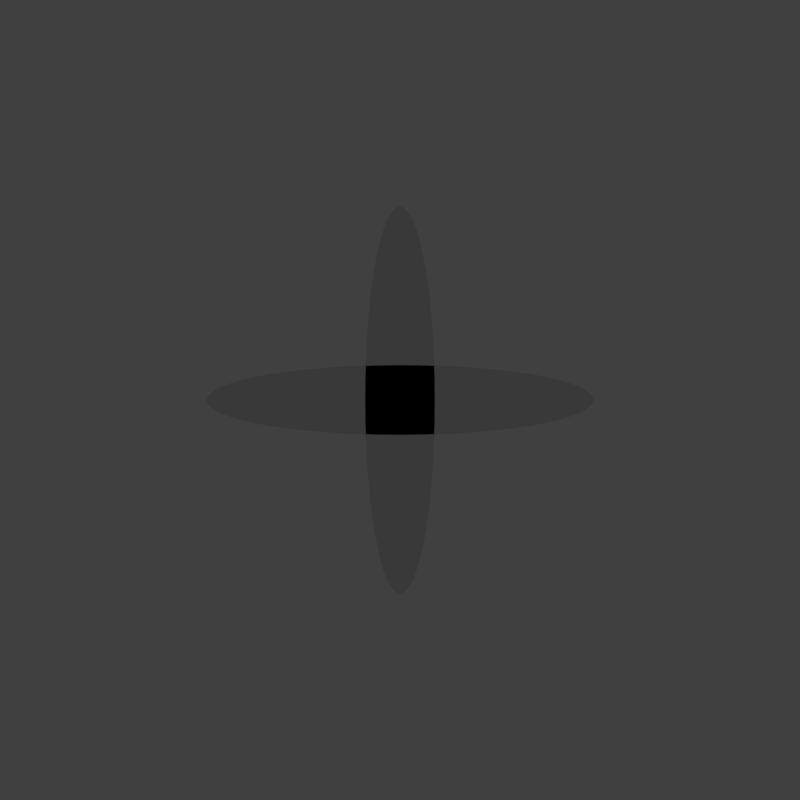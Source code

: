 # Source: rendermarker.cursor.blend  (saved by Blender 2.78.0; exported with 4.5.12 LTS)
import bpy
from mathutils import Matrix  # noqa: F401  (used for matrix-valued properties, if any)

bpy.ops.wm.read_factory_settings(use_empty=True)
scene = bpy.context.scene
scene.name = 'cursor'

# ---- collections
col_collection_1 = bpy.data.collections.new('Collection 1'); scene.collection.children.link(col_collection_1)

# ---- materials (node trees are filled in below, after node groups)
mat_white = bpy.data.materials.new('white')
mat_mod_red_satuated = bpy.data.materials.new('mod_red_satuated')
mat_mod_red_satuated.alpha_threshold = 0.0
mat_mod_red_satuated.roughness = 0.5
mat_white_1 = bpy.data.materials.new('white')
mat_white_1.alpha_threshold = 0.0
mat_white_1.roughness = 0.5

# ---- material node trees
mat_mod_red_satuated.use_nodes = True; mat_mod_red_satuated.node_tree.nodes.clear()
_N = mat_mod_red_satuated.node_tree.nodes; _L = mat_mod_red_satuated.node_tree.links
n0 = _N.new('ShaderNodeOutputMaterial'); n0.name = 'Material Output'; n0.location = (300, 300)
n1 = _N.new('ShaderNodeEmission'); n1.name = 'Emission'; n1.location = (10, 300)
n1.inputs[0].default_value = (1.0, 0.1329, 0.1329, 1.0)
_L.new(n1.outputs[0], n0.inputs[0])
n0.is_active_output = True
mat_white_1.use_nodes = True; mat_white_1.node_tree.nodes.clear()
_N = mat_white_1.node_tree.nodes; _L = mat_white_1.node_tree.links
n0 = _N.new('ShaderNodeOutputMaterial'); n0.name = 'Material Output'; n0.location = (300, 300)
n1 = _N.new('ShaderNodeEmission'); n1.name = 'Emission'; n1.location = (10, 300)
_L.new(n1.outputs[0], n0.inputs[0])
n0.is_active_output = True

# ---- world
world_world_006 = bpy.data.worlds.new('World.006'); scene.world = world_world_006
world_world_006.color = (0.05088, 0.05088, 0.05088)
world_world_006.use_sun_shadow = False
world_world_006.sun_shadow_jitter_overblur = 0.0
world_world_006.cycles.sampling_method = 'MANUAL'

# ---- cameras
cam_camera_054 = bpy.data.cameras.new('Camera.054')
cam_camera_054.type = 'ORTHO'
cam_camera_054.clip_end = 100.0
cam_camera_054.lens = 35.0
cam_camera_054.sensor_width = 32.0
cam_camera_054.sensor_height = 18.0
cam_camera_054.ortho_scale = 1.2
cam_camera_054.display_size = 2.0
cam_camera_054.dof.focus_distance = 0.0
cam_camera_053 = bpy.data.cameras.new('Camera.053')
cam_camera_053.type = 'ORTHO'
cam_camera_053.clip_end = 100.0
cam_camera_053.lens = 35.0
cam_camera_053.sensor_width = 32.0
cam_camera_053.sensor_height = 18.0
cam_camera_053.ortho_scale = 1.2
cam_camera_053.display_size = 2.0
cam_camera_053.dof.focus_distance = 0.0
cam_camera_052 = bpy.data.cameras.new('Camera.052')
cam_camera_052.type = 'ORTHO'
cam_camera_052.clip_end = 100.0
cam_camera_052.lens = 35.0
cam_camera_052.sensor_width = 32.0
cam_camera_052.sensor_height = 18.0
cam_camera_052.ortho_scale = 1.2
cam_camera_052.display_size = 2.0
cam_camera_052.dof.focus_distance = 0.0

# ---- meshes
me_circle_014 = bpy.data.meshes.new('Circle.014')
me_circle_014.from_pydata([(-4.404e-08, 0.4153, 0.0), (-0.08103, 0.4074, 0.0), (-0.1589, 0.3837, 0.0), (-0.2307, 0.3453, 0.0), (-0.2937, 0.2937, 0.0), (-0.3453, 0.2307, 0.0), (-0.3837, 0.1589, 0.0), (-0.4074, 0.08103, 0.0), (-0.4153, 2.07e-07, 0.0), (-0.4074, -0.08103, 0.0), (-0.3837, -0.1589, 0.0), (-0.3453, -0.2307, 0.0), (-0.2937, -0.2937, 0.0), (-0.2307, -0.3453, 0.0), (-0.1589, -0.3837, 0.0), (-0.08103, -0.4074, 0.0), (9.13e-08, -0.4153, 0.0), (0.08103, -0.4074, 0.0), (0.1589, -0.3837, 0.0), (0.2307, -0.3453, 0.0), (0.2937, -0.2937, 0.0), (0.3453, -0.2307, 0.0), (0.3837, -0.1589, 0.0), (0.4074, -0.08103, 0.0), (0.4153, 5.767e-07, 0.0), (0.4074, 0.08103, 0.0), (0.3837, 0.1589, 0.0), (0.3453, 0.2307, 0.0), (0.2937, 0.2937, 0.0), (0.2307, 0.3453, 0.0), (0.1589, 0.3837, 0.0), (0.08103, 0.4074, 0.0), (-0.04071, 0.4133, 0.0), (-0.1206, 0.3975, 0.0), (-0.1958, 0.3663, 0.0), (-0.2635, 0.3211, 0.0), (-0.3211, 0.2635, 0.0), (-0.3663, 0.1958, 0.0), (-0.3975, 0.1206, 0.0), (-0.4133, 0.04071, 0.0), (-0.4133, -0.04071, 0.0), (-0.3975, -0.1206, 0.0), (-0.3663, -0.1958, 0.0), (-0.3211, -0.2635, 0.0), (-0.2635, -0.3211, 0.0), (-0.1958, -0.3663, 0.0), (-0.1206, -0.3975, 0.0), (-0.04071, -0.4133, 0.0), (0.04071, -0.4133, 0.0), (0.1206, -0.3975, 0.0), (0.1958, -0.3663, 0.0), (0.2635, -0.3211, 0.0), (0.3211, -0.2635, 0.0), (0.3663, -0.1958, 0.0), (0.3975, -0.1206, 0.0), (0.4133, -0.04071, 0.0), (0.4133, 0.04071, 0.0), (0.3975, 0.1206, 0.0), (0.3663, 0.1958, 0.0), (0.3211, 0.2635, 0.0), (0.2635, 0.3211, 0.0), (0.1958, 0.3663, 0.0), (0.1206, 0.3975, 0.0), (0.04071, 0.4133, 0.0)], [], [(32, 1, 33, 2, 34, 3, 35, 4, 36, 5, 37, 6, 38, 7, 39, 8, 40, 9, 41, 10, 42, 11, 43, 12, 44, 13, 45, 14, 46, 15, 47, 16, 48, 17, 49, 18, 50, 19, 51, 20, 52, 21, 53, 22, 54, 23, 55, 24, 56, 25, 57, 26, 58, 27, 59, 28, 60, 29, 61, 30, 62, 31, 63, 0)])
me_circle_014.materials.append(mat_white)
me_circle_014.use_remesh_preserve_volume = False
me_circle_014.use_remesh_preserve_attributes = False
me_circle_014.use_mirror_vertex_groups = False
me_circle_014.update()
me_circle_013 = bpy.data.meshes.new('Circle.013')
me_circle_013.from_pydata([(-2.38e-08, 0.9552, 0.0), (-0.1864, 0.9369, 0.0), (-0.3655, 0.8825, 0.0), (-0.5307, 0.7942, 0.0), (-0.6754, 0.6754, 0.0), (-0.7942, 0.5307, 0.0), (-0.8825, 0.3655, 0.0), (-0.9369, 0.1864, 0.0), (-0.9552, 2.435e-07, 0.0), (-0.9369, -0.1864, 0.0), (-0.8825, -0.3655, 0.0), (-0.7942, -0.5307, 0.0), (-0.6754, -0.6754, 0.0), (-0.5307, -0.7942, 0.0), (-0.3655, -0.8825, 0.0), (-0.1864, -0.9369, 0.0), (2.874e-07, -0.9552, 0.0), (0.1864, -0.9369, 0.0), (0.3655, -0.8825, 0.0), (0.5307, -0.7942, 0.0), (0.6754, -0.6754, 0.0), (0.7942, -0.5307, 0.0), (0.8825, -0.3655, 0.0), (0.9369, -0.1864, 0.0), (0.9552, 1.094e-06, 0.0), (0.9369, 0.1864, 0.0), (0.8825, 0.3655, 0.0), (0.7942, 0.5307, 0.0), (0.6754, 0.6754, 0.0), (0.5307, 0.7942, 0.0), (0.3655, 0.8825, 0.0), (0.1864, 0.9369, 0.0), (-0.09363, 0.9506, 0.0), (-0.2773, 0.9141, 0.0), (-0.4503, 0.8424, 0.0), (-0.606, 0.7384, 0.0), (-0.7384, 0.606, 0.0), (-0.8424, 0.4503, 0.0), (-0.9141, 0.2773, 0.0), (-0.9506, 0.09363, 0.0), (-0.9506, -0.09363, 0.0), (-0.9141, -0.2773, 0.0), (-0.8424, -0.4503, 0.0), (-0.7384, -0.606, 0.0), (-0.606, -0.7384, 0.0), (-0.4503, -0.8424, 0.0), (-0.2773, -0.9141, 0.0), (-0.09363, -0.9506, 0.0), (0.09363, -0.9506, 0.0), (0.2773, -0.9141, 0.0), (0.4503, -0.8424, 0.0), (0.606, -0.7384, 0.0), (0.7384, -0.606, 0.0), (0.8424, -0.4503, 0.0), (0.9141, -0.2773, 0.0), (0.9506, -0.09363, 0.0), (0.9506, 0.09363, 0.0), (0.9141, 0.2773, 0.0), (0.8424, 0.4503, 0.0), (0.7384, 0.606, 0.0), (0.606, 0.7384, 0.0), (0.4503, 0.8424, 0.0), (0.2773, 0.9141, 0.0), (0.09363, 0.9506, 0.0)], [], [(32, 1, 33, 2, 34, 3, 35, 4, 36, 5, 37, 6, 38, 7, 39, 8, 40, 9, 41, 10, 42, 11, 43, 12, 44, 13, 45, 14, 46, 15, 47, 16, 48, 17, 49, 18, 50, 19, 51, 20, 52, 21, 53, 22, 54, 23, 55, 24, 56, 25, 57, 26, 58, 27, 59, 28, 60, 29, 61, 30, 62, 31, 63, 0)])
me_circle_013.materials.append(mat_white)
me_circle_013.use_remesh_preserve_volume = False
me_circle_013.use_remesh_preserve_attributes = False
me_circle_013.use_mirror_vertex_groups = False
me_circle_013.update()
me_circle_010 = bpy.data.meshes.new('Circle.010')
me_circle_010.from_pydata([(0.0, 0.9297, 0.0), (-0.1814, 0.9118, 0.0), (-0.3558, 0.8589, 0.0), (-0.5165, 0.773, 0.0), (-0.6574, 0.6574, 0.0), (-0.773, 0.5165, 0.0), (-0.8589, 0.3558, 0.0), (-0.9118, 0.1814, 0.0), (-0.9297, 7.019e-08, 0.0), (-0.9118, -0.1814, 0.0), (-0.8589, -0.3558, 0.0), (-0.773, -0.5165, 0.0), (-0.6574, -0.6574, 0.0), (-0.5165, -0.773, 0.0), (-0.3558, -0.8589, 0.0), (-0.1814, -0.9118, 0.0), (3.029e-07, -0.9297, 0.0), (0.1814, -0.9118, 0.0), (0.3558, -0.8589, 0.0), (0.5165, -0.773, 0.0), (0.6574, -0.6574, 0.0), (0.773, -0.5165, 0.0), (0.8589, -0.3558, 0.0), (0.9118, -0.1814, 0.0), (0.9297, 8.977e-07, 0.0), (0.9118, 0.1814, 0.0), (0.8589, 0.3558, 0.0), (0.773, 0.5165, 0.0), (0.6574, 0.6574, 0.0), (0.5165, 0.773, 0.0), (0.3558, 0.8589, 0.0), (0.1814, 0.9118, 0.0), (-0.09113, 0.9252, 0.0), (-0.2699, 0.8897, 0.0), (-0.4383, 0.8199, 0.0), (-0.5898, 0.7187, 0.0), (-0.7187, 0.5898, 0.0), (-0.8199, 0.4383, 0.0), (-0.8897, 0.2699, 0.0), (-0.9252, 0.09113, 0.0), (-0.9252, -0.09113, 0.0), (-0.8897, -0.2699, 0.0), (-0.8199, -0.4383, 0.0), (-0.7187, -0.5898, 0.0), (-0.5898, -0.7187, 0.0), (-0.4383, -0.8199, 0.0), (-0.2699, -0.8897, 0.0), (-0.09113, -0.9252, 0.0), (0.09113, -0.9252, 0.0), (0.2699, -0.8897, 0.0), (0.4383, -0.8199, 0.0), (0.5898, -0.7187, 0.0), (0.7187, -0.5898, 0.0), (0.8199, -0.4383, 0.0), (0.8897, -0.2699, 0.0), (0.9252, -0.09113, 0.0), (0.9252, 0.09113, 0.0), (0.8897, 0.2699, 0.0), (0.8199, 0.4383, 0.0), (0.7187, 0.5898, 0.0), (0.5898, 0.7187, 0.0), (0.4383, 0.8199, 0.0), (0.2699, 0.8897, 0.0), (0.09113, 0.9252, 0.0), (1.659e-08, 0.2047, 0.0), (-0.03993, 0.2008, 0.0), (-0.07833, 0.1891, 0.0), (-0.1137, 0.1702, 0.0), (-0.1447, 0.1447, 0.0), (-0.1702, 0.1137, 0.0), (-0.1891, 0.07834, 0.0), (-0.2008, 0.03993, 0.0), (-0.2047, 9.542e-08, 0.0), (-0.2008, -0.03993, 0.0), (-0.1891, -0.07833, 0.0), (-0.1702, -0.1137, 0.0), (-0.1447, -0.1447, 0.0), (-0.1137, -0.1702, 0.0), (-0.07833, -0.1891, 0.0), (-0.03993, -0.2008, 0.0), (8.328e-08, -0.2047, 0.0), (0.03993, -0.2008, 0.0), (0.07834, -0.1891, 0.0), (0.1137, -0.1702, 0.0), (0.1447, -0.1447, 0.0), (0.1702, -0.1137, 0.0), (0.1891, -0.07833, 0.0), (0.2008, -0.03993, 0.0), (0.2047, 2.776e-07, 0.0), (0.2008, 0.03994, 0.0), (0.1891, 0.07834, 0.0), (0.1702, 0.1137, 0.0), (0.1447, 0.1447, 0.0), (0.1137, 0.1702, 0.0), (0.07833, 0.1891, 0.0), (0.03993, 0.2008, 0.0), (-0.02006, 0.2037, 0.0), (-0.05942, 0.1959, 0.0), (-0.09649, 0.1805, 0.0), (-0.1299, 0.1582, 0.0), (-0.1582, 0.1299, 0.0), (-0.1805, 0.09649, 0.0), (-0.1959, 0.05942, 0.0), (-0.2037, 0.02006, 0.0), (-0.2037, -0.02006, 0.0), (-0.1959, -0.05942, 0.0), (-0.1805, -0.09649, 0.0), (-0.1582, -0.1299, 0.0), (-0.1299, -0.1582, 0.0), (-0.09649, -0.1805, 0.0), (-0.05942, -0.1959, 0.0), (-0.02006, -0.2037, 0.0), (0.02006, -0.2037, 0.0), (0.05942, -0.1959, 0.0), (0.09649, -0.1805, 0.0), (0.1299, -0.1582, 0.0), (0.1582, -0.1299, 0.0), (0.1805, -0.09649, 0.0), (0.1959, -0.05942, 0.0), (0.2037, -0.02006, 0.0), (0.2037, 0.02006, 0.0), (0.1959, 0.05942, 0.0), (0.1805, 0.09649, 0.0), (0.1582, 0.1299, 0.0), (0.1299, 0.1582, 0.0), (0.09649, 0.1805, 0.0), (0.05942, 0.1959, 0.0), (0.02006, 0.2037, 0.0)], [], [(62, 30, 94, 126), (36, 4, 68, 100), (26, 57, 121, 90), (63, 31, 95, 127), (37, 5, 69, 101), (27, 58, 122, 91), (1, 32, 96, 65), (38, 6, 70, 102), (28, 59, 123, 92), (2, 33, 97, 66), (39, 7, 71, 103), (29, 60, 124, 93), (3, 34, 98, 67), (40, 8, 72, 104), (30, 61, 125, 94), (4, 35, 99, 68), (41, 9, 73, 105), (31, 62, 126, 95), (5, 36, 100, 69), (42, 10, 74, 106), (0, 63, 127, 64), (6, 37, 101, 70), (43, 11, 75, 107), (7, 38, 102, 71), (44, 12, 76, 108), (8, 39, 103, 72), (45, 13, 77, 109), (9, 40, 104, 73), (46, 14, 78, 110), (10, 41, 105, 74), (47, 15, 79, 111), (11, 42, 106, 75), (48, 16, 80, 112), (12, 43, 107, 76), (49, 17, 81, 113), (13, 44, 108, 77), (50, 18, 82, 114), (14, 45, 109, 78), (51, 19, 83, 115), (15, 46, 110, 79), (52, 20, 84, 116), (16, 47, 111, 80), (53, 21, 85, 117), (17, 48, 112, 81), (54, 22, 86, 118), (18, 49, 113, 82), (55, 23, 87, 119), (19, 50, 114, 83), (56, 24, 88, 120), (20, 51, 115, 84), (57, 25, 89, 121), (21, 52, 116, 85), (58, 26, 90, 122), (32, 0, 64, 96), (22, 53, 117, 86), (59, 27, 91, 123), (33, 1, 65, 97), (23, 54, 118, 87), (60, 28, 92, 124), (34, 2, 66, 98), (24, 55, 119, 88), (61, 29, 93, 125), (35, 3, 67, 99), (25, 56, 120, 89)])
me_circle_010.materials.append(mat_mod_red_satuated)
me_circle_010.materials.append(mat_white_1)
me_circle_010.use_remesh_preserve_volume = False
me_circle_010.use_remesh_preserve_attributes = False
me_circle_010.use_mirror_vertex_groups = False
me_circle_010.update()

# ---- curves / text
txt_text_299 = bpy.data.curves.new('Text.299', 'FONT')
txt_text_299.dimensions = '2D'
txt_text_299.body = 'cursortrail'
txt_text_299.use_path_clamp = True
txt_text_299.bevel_resolution = 0
txt_text_298 = bpy.data.curves.new('Text.298', 'FONT')
txt_text_298.dimensions = '2D'
txt_text_298.body = 'cursormiddle'
txt_text_298.use_path_clamp = True
txt_text_298.bevel_resolution = 0
txt_text_297 = bpy.data.curves.new('Text.297', 'FONT')
txt_text_297.dimensions = '2D'
txt_text_297.body = 'cursor'
txt_text_297.use_path_clamp = True
txt_text_297.bevel_resolution = 0

# ---- objects
ob_text_107 = bpy.data.objects.new('Text.107', txt_text_299)
ob_text_106 = bpy.data.objects.new('Text.106', txt_text_298)
ob_text_105 = bpy.data.objects.new('Text.105', txt_text_297)
ob_camera_003 = bpy.data.objects.new('Camera.003', cam_camera_054)
ob_circle_024 = bpy.data.objects.new('Circle.024', me_circle_014)
ob_camera_002 = bpy.data.objects.new('Camera.002', cam_camera_053)
ob_circle_002 = bpy.data.objects.new('Circle.002', me_circle_013)
ob_circle_000 = bpy.data.objects.new('Circle.000', me_circle_013)
ob_camera_001 = bpy.data.objects.new('Camera.001', cam_camera_052)
ob_circle_022 = bpy.data.objects.new('Circle.022', me_circle_010)

# ---- transforms, parenting, visibility, modifiers, constraints
ob_text_107.location = (2.566, 0.9645, 2.911e-08)
ob_text_107.scale = (0.3256, 0.3256, 0.3256)
ob_text_107.lineart.crease_threshold = 0.0
ob_text_106.location = (0.3961, -1.188, 0.0)
ob_text_106.scale = (0.3256, 0.3256, 0.3256)
ob_text_106.lineart.crease_threshold = 0.0
ob_text_105.location = (-0.8784, 1.145, 0.0)
ob_text_105.scale = (0.3256, 0.3256, 0.3256)
ob_text_105.lineart.crease_threshold = 0.0
ob_camera_003.location = (4.0, 0.0, 5.0)
ob_camera_003.lineart.crease_threshold = 0.0
ob_circle_024.parent = ob_camera_003
ob_circle_024.matrix_parent_inverse = Matrix(((1.0, 0.0, 0.0, -4.0), (0.0, 1.0, 0.0, -0.0), (0.0, 0.0, 1.0, -5.0), (0.0, 0.0, 0.0, 1.0)))
ob_circle_024.location = (4.0, 0.0, 0.0)
ob_circle_024.scale = (0.08606, 0.08606, 0.08606)
ob_circle_024.lineart.crease_threshold = 0.0
ob_camera_002.location = (2.0, 0.0, 5.0)
ob_camera_002.lineart.crease_threshold = 0.0
ob_circle_002.parent = ob_camera_002
ob_circle_002.matrix_parent_inverse = Matrix(((1.0, 0.0, 0.0, -2.0), (0.0, 1.0, 0.0, -0.0), (0.0, 0.0, 1.0, -5.0), (0.0, 0.0, 0.0, 1.0)))
ob_circle_002.location = (0.0, 0.0, 0.0)
ob_circle_002.rotation_euler = (0.0, -0.0, 3.142)
ob_circle_002.scale = (0.3035, 0.0548, 0.1043)
ob_circle_002.lineart.crease_threshold = 0.0
ob_circle_000.parent = ob_camera_002
ob_circle_000.matrix_parent_inverse = Matrix(((1.0, 0.0, 0.0, -2.0), (0.0, 1.0, 0.0, -0.0), (0.0, 0.0, 1.0, -5.0), (0.0, 0.0, 0.0, 1.0)))
ob_circle_000.location = (0.0, 0.0, 0.0)
ob_circle_000.rotation_euler = (0.0, -0.0, 1.571)
ob_circle_000.scale = (0.3035, 0.0548, 0.1043)
ob_circle_000.lineart.crease_threshold = 0.0
ob_camera_001.location = (0.0, 0.0, 5.0)
ob_camera_001.lineart.crease_threshold = 0.0
ob_circle_022.parent = ob_camera_001
ob_circle_022.matrix_parent_inverse = Matrix(((1.0, 0.0, 0.0, -0.0), (0.0, 1.0, 0.0, -0.0), (0.0, 0.0, 1.0, -5.0), (0.0, 0.0, 0.0, 1.0)))
ob_circle_022.location = (2.0, 0.0, 0.0)
ob_circle_022.scale = (0.4611, 0.4611, 0.4611)
ob_circle_022.lineart.crease_threshold = 0.0

# ---- collection membership
col_collection_1.objects.link(ob_text_107)
col_collection_1.objects.link(ob_text_106)
col_collection_1.objects.link(ob_text_105)
col_collection_1.objects.link(ob_camera_003)
col_collection_1.objects.link(ob_circle_024)
col_collection_1.objects.link(ob_camera_002)
col_collection_1.objects.link(ob_circle_002)
col_collection_1.objects.link(ob_circle_000)
col_collection_1.objects.link(ob_camera_001)
col_collection_1.objects.link(ob_circle_022)

# ---- scene / render settings (as saved in the file)
scene.camera = ob_camera_001
scene.frame_start = 1; scene.frame_end = 1; scene.frame_set(2)
scene.render.engine = 'CYCLES'
scene.render.image_settings.compression = 0
scene.render.resolution_x = 77
scene.render.resolution_y = 77
scene.render.fps = 30
scene.render.dither_intensity = 0.0
scene.render.film_transparent = True
scene.cycles.use_denoising = False
scene.cycles.samples = 15
scene.cycles.sampling_pattern = 'TABULATED_SOBOL'
scene.cycles.light_sampling_threshold = 0.0
scene.cycles.use_adaptive_sampling = False
scene.cycles.use_light_tree = False
scene.cycles.blur_glossy = 0.0
scene.cycles.max_bounces = 6
scene.cycles.diffuse_bounces = 6
scene.cycles.glossy_bounces = 6
scene.cycles.transmission_bounces = 6
scene.cycles.volume_bounces = 6
scene.cycles.transparent_max_bounces = 6
scene.cycles.sample_clamp_indirect = 0.0
scene.view_settings.view_transform = 'Standard'
bpy.context.view_layer.update()
